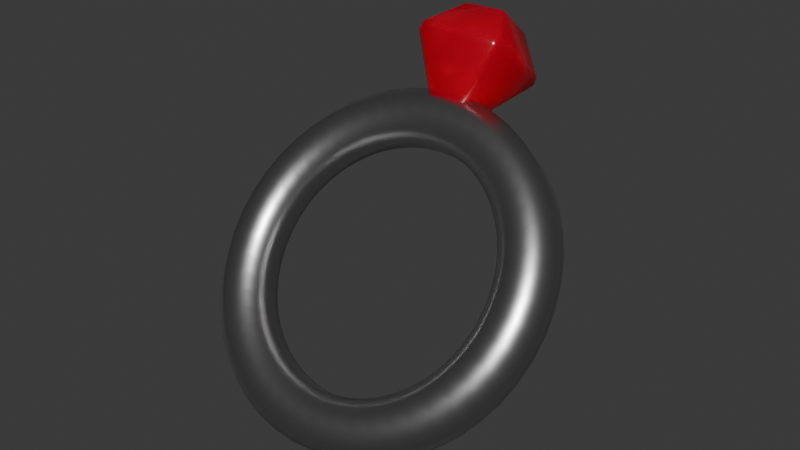# Source: RubyRing.blend  (saved by Blender 4.3.32; exported with 4.5.12 LTS)
import bpy
from mathutils import Matrix  # noqa: F401  (used for matrix-valued properties, if any)

bpy.ops.wm.read_factory_settings(use_empty=True)
scene = bpy.context.scene
scene.name = 'Scene'

# ---- collections
col_collection = bpy.data.collections.new('Collection'); scene.collection.children.link(col_collection)

# ---- materials (node trees are filled in below, after node groups)
mat_silver = bpy.data.materials.new('Silver')
mat_ruby = bpy.data.materials.new('Ruby')

# ---- material node trees
mat_silver.use_nodes = True; mat_silver.node_tree.nodes.clear()
_N = mat_silver.node_tree.nodes; _L = mat_silver.node_tree.links
n0 = _N.new('ShaderNodeBsdfPrincipled'); n0.name = 'Principled BSDF'; n0.location = (10, 300)
n0.inputs[0].default_value = (0.5488, 0.5488, 0.5488, 1.0)
n0.inputs[1].default_value = 1.0
n0.inputs[2].default_value = 0.3385
n1 = _N.new('ShaderNodeOutputMaterial'); n1.name = 'Material Output'; n1.location = (300, 300)
_L.new(n0.outputs[0], n1.inputs[0])
n1.is_active_output = True
mat_ruby.use_nodes = True; mat_ruby.node_tree.nodes.clear()
_N = mat_ruby.node_tree.nodes; _L = mat_ruby.node_tree.links
n0 = _N.new('ShaderNodeBsdfPrincipled'); n0.name = 'Principled BSDF'; n0.location = (10, 300)
n0.inputs[0].default_value = (0.8001, 0.0, 0.02759, 1.0)
n0.inputs[2].default_value = 0.1976
n0.inputs[18].default_value = 0.4948
n1 = _N.new('ShaderNodeOutputMaterial'); n1.name = 'Material Output'; n1.location = (300, 300)
_L.new(n0.outputs[0], n1.inputs[0])
n1.is_active_output = True

# ---- world
world_world = bpy.data.worlds.new('World'); scene.world = world_world
world_world.use_nodes = True; world_world.node_tree.nodes.clear()
_N = world_world.node_tree.nodes; _L = world_world.node_tree.links
n0 = _N.new('ShaderNodeOutputWorld'); n0.name = 'World Output'; n0.location = (300, 300)
n1 = _N.new('ShaderNodeBackground'); n1.name = 'Background'; n1.location = (10, 300)
n1.inputs[0].default_value = (0.05088, 0.05088, 0.05088, 1.0)
_L.new(n1.outputs[0], n0.inputs[0])
n0.is_active_output = True
world_world.color = (0.05088, 0.05088, 0.05088)
world_world.sun_shadow_jitter_overblur = 0.0

# ---- meshes
me_mesh = bpy.data.meshes.new('Mesh')
me_mesh.from_pydata([(-0.825, 4.955e-08, -0.07503), (-0.9252, 2.118e-08, -0.175), (-1.075, -2.118e-08, -0.175), (-1.175, -4.955e-08, -0.07503), (-1.175, -4.955e-08, 0.07503), (-1.075, -2.118e-08, 0.175), (-0.9252, 2.118e-08, 0.175), (-0.825, 4.955e-08, 0.07503), (-0.9167, 0.1256, -0.175), (-0.8174, 0.1122, -0.07503), (-1.164, 0.1591, -0.07503), (-1.065, 0.1457, -0.175), (-1.065, 0.1457, 0.175), (-1.164, 0.1591, 0.07503), (-0.8174, 0.1122, 0.07503), (-0.9167, 0.1256, 0.175), (-0.8921, 0.246, -0.175), (-0.7955, 0.2194, -0.07503), (-1.133, 0.3121, -0.07503), (-1.036, 0.2856, -0.175), (-1.036, 0.2856, 0.175), (-1.133, 0.3121, 0.07503), (-0.7955, 0.2194, 0.07503), (-0.8921, 0.246, 0.175), (-0.8525, 0.3601, -0.175), (-0.7602, 0.3211, -0.07503), (-1.083, 0.4573, -0.07503), (-0.9903, 0.4183, -0.175), (-0.9903, 0.4183, 0.175), (-1.083, 0.4573, 0.07503), (-0.7602, 0.3211, 0.07503), (-0.8525, 0.3601, 0.175), (-0.7989, 0.4668, -0.175), (-0.7124, 0.4162, -0.07503), (-1.014, 0.5931, -0.07503), (-0.928, 0.5424, -0.175), (-0.928, 0.5424, 0.175), (-1.014, 0.5931, 0.07503), (-0.7124, 0.4162, 0.07503), (-0.7989, 0.4668, 0.175), (-0.7324, 0.5652, -0.175), (-0.6531, 0.504, -0.07503), (-0.9301, 0.718, -0.07503), (-0.8508, 0.6568, -0.175), (-0.8508, 0.6568, 0.175), (-0.9301, 0.718, 0.07503), (-0.6531, 0.504, 0.07503), (-0.7324, 0.5652, 0.175), (-0.6541, 0.6541, -0.175), (-0.5833, 0.5833, -0.07503), (-0.8308, 0.8308, -0.07503), (-0.76, 0.76, -0.175), (-0.76, 0.76, 0.175), (-0.8308, 0.8308, 0.07503), (-0.5833, 0.5833, 0.07503), (-0.6541, 0.6541, 0.175), (-0.5652, 0.7324, -0.175), (-0.504, 0.6531, -0.07503), (-0.718, 0.9301, -0.07503), (-0.6568, 0.8508, -0.175), (-0.6568, 0.8508, 0.175), (-0.718, 0.9301, 0.07503), (-0.504, 0.6531, 0.07503), (-0.5652, 0.7324, 0.175), (-0.4668, 0.7989, -0.175), (-0.4162, 0.7124, -0.07503), (-0.5931, 1.014, -0.07503), (-0.5424, 0.928, -0.175), (-0.5424, 0.928, 0.175), (-0.5931, 1.014, 0.07503), (-0.4162, 0.7124, 0.07503), (-0.4668, 0.7989, 0.175), (-0.3601, 0.8525, -0.175), (-0.3211, 0.7602, -0.07503), (-0.4573, 1.083, -0.07503), (-0.4183, 0.9903, -0.175), (-0.4183, 0.9903, 0.175), (-0.4573, 1.083, 0.07503), (-0.3211, 0.7602, 0.07503), (-0.3601, 0.8525, 0.175), (-0.246, 0.8921, -0.175), (-0.2194, 0.7955, -0.07503), (-0.3121, 1.133, -0.07503), (-0.2856, 1.036, -0.175), (-0.2856, 1.036, 0.175), (-0.3121, 1.133, 0.07503), (-0.2194, 0.7955, 0.07503), (-0.246, 0.8921, 0.175), (-0.1256, 0.9167, -0.175), (-0.1122, 0.8174, -0.07503), (-0.1591, 1.164, -0.07503), (-0.1457, 1.065, -0.175), (-0.1457, 1.065, 0.175), (-0.1591, 1.164, 0.07503), (-0.1122, 0.8174, 0.07503), (-0.1256, 0.9167, 0.175), (3.399e-08, 0.9252, -0.175), (7.955e-08, 0.825, -0.07503), (-7.955e-08, 1.175, -0.07503), (-3.4e-08, 1.075, -0.175), (-3.4e-08, 1.075, 0.175), (-7.955e-08, 1.175, 0.07503), (7.955e-08, 0.825, 0.07503), (3.399e-08, 0.9252, 0.175), (0.1256, 0.9167, -0.175), (0.1122, 0.8174, -0.07503), (0.1591, 1.164, -0.07503), (0.1457, 1.065, -0.175), (0.1457, 1.065, 0.175), (0.1591, 1.164, 0.07503), (0.1122, 0.8174, 0.07503), (0.1256, 0.9167, 0.175), (0.246, 0.8921, -0.175), (0.2194, 0.7955, -0.07503), (0.3121, 1.133, -0.07503), (0.2856, 1.036, -0.175), (0.2856, 1.036, 0.175), (0.3121, 1.133, 0.07503), (0.2194, 0.7955, 0.07503), (0.246, 0.8921, 0.175), (0.3601, 0.8525, -0.175), (0.3211, 0.7602, -0.07503), (0.4573, 1.083, -0.07503), (0.4183, 0.9903, -0.175), (0.4183, 0.9903, 0.175), (0.4573, 1.083, 0.07503), (0.3211, 0.7602, 0.07503), (0.3601, 0.8525, 0.175), (0.4668, 0.7989, -0.175), (0.4162, 0.7124, -0.07503), (0.5931, 1.014, -0.07503), (0.5424, 0.928, -0.175), (0.5424, 0.928, 0.175), (0.5931, 1.014, 0.07503), (0.4162, 0.7124, 0.07503), (0.4668, 0.7989, 0.175), (0.5652, 0.7324, -0.175), (0.504, 0.6531, -0.07503), (0.718, 0.9301, -0.07503), (0.6568, 0.8508, -0.175), (0.6568, 0.8508, 0.175), (0.718, 0.9301, 0.07503), (0.504, 0.6531, 0.07503), (0.5652, 0.7324, 0.175), (0.6541, 0.6541, -0.175), (0.5833, 0.5833, -0.07503), (0.8308, 0.8308, -0.07503), (0.76, 0.76, -0.175), (0.76, 0.76, 0.175), (0.8308, 0.8308, 0.07503), (0.5833, 0.5833, 0.07503), (0.6541, 0.6541, 0.175), (0.7324, 0.5652, -0.175), (0.6531, 0.504, -0.07503), (0.9301, 0.718, -0.07503), (0.8508, 0.6568, -0.175), (0.8508, 0.6568, 0.175), (0.9301, 0.718, 0.07503), (0.6531, 0.504, 0.07503), (0.7324, 0.5652, 0.175), (0.7989, 0.4668, -0.175), (0.7124, 0.4162, -0.07503), (1.014, 0.5931, -0.07503), (0.928, 0.5424, -0.175), (0.928, 0.5424, 0.175), (1.014, 0.5931, 0.07503), (0.7124, 0.4162, 0.07503), (0.7989, 0.4668, 0.175), (0.8525, 0.3601, -0.175), (0.7602, 0.3211, -0.07503), (1.083, 0.4573, -0.07503), (0.9903, 0.4183, -0.175), (0.9903, 0.4183, 0.175), (1.083, 0.4573, 0.07503), (0.7602, 0.3211, 0.07503), (0.8525, 0.3601, 0.175), (0.8921, 0.246, -0.175), (0.7955, 0.2194, -0.07503), (1.133, 0.3121, -0.07503), (1.036, 0.2856, -0.175), (1.036, 0.2856, 0.175), (1.133, 0.3121, 0.07503), (0.7955, 0.2194, 0.07503), (0.8921, 0.246, 0.175), (0.9167, 0.1256, -0.175), (0.8174, 0.1122, -0.07503), (1.164, 0.1591, -0.07503), (1.065, 0.1457, -0.175), (1.065, 0.1457, 0.175), (1.164, 0.1591, 0.07503), (0.8174, 0.1122, 0.07503), (0.9167, 0.1256, 0.175), (0.9252, -4.514e-08, -0.175), (0.825, -1.056e-07, -0.07503), (1.175, 1.056e-07, -0.07503), (1.075, 4.514e-08, -0.175), (1.075, 4.514e-08, 0.175), (1.175, 1.056e-07, 0.07503), (0.825, -1.056e-07, 0.07503), (0.9252, -4.514e-08, 0.175), (0.9167, -0.1256, -0.175), (0.8174, -0.1122, -0.07503), (1.164, -0.1591, -0.07503), (1.065, -0.1457, -0.175), (1.065, -0.1457, 0.175), (1.164, -0.1591, 0.07503), (0.8174, -0.1122, 0.07503), (0.9167, -0.1256, 0.175), (0.8921, -0.246, -0.175), (0.7955, -0.2194, -0.07503), (1.133, -0.3121, -0.07503), (1.036, -0.2856, -0.175), (1.036, -0.2856, 0.175), (1.133, -0.3121, 0.07503), (0.7955, -0.2194, 0.07503), (0.8921, -0.246, 0.175), (0.8525, -0.3601, -0.175), (0.7602, -0.3211, -0.07503), (1.083, -0.4573, -0.07503), (0.9903, -0.4183, -0.175), (0.9903, -0.4183, 0.175), (1.083, -0.4573, 0.07503), (0.7602, -0.3211, 0.07503), (0.8525, -0.3601, 0.175), (0.7989, -0.4668, -0.175), (0.7124, -0.4162, -0.07503), (1.014, -0.5931, -0.07503), (0.928, -0.5424, -0.175), (0.928, -0.5424, 0.175), (1.014, -0.5931, 0.07503), (0.7124, -0.4162, 0.07503), (0.7989, -0.4668, 0.175), (0.7324, -0.5652, -0.175), (0.6531, -0.504, -0.07503), (0.9301, -0.718, -0.07503), (0.8508, -0.6568, -0.175), (0.8508, -0.6568, 0.175), (0.9301, -0.718, 0.07503), (0.6531, -0.504, 0.07503), (0.7324, -0.5652, 0.175), (0.6541, -0.6541, -0.175), (0.5833, -0.5833, -0.07503), (0.8308, -0.8308, -0.07503), (0.76, -0.76, -0.175), (0.76, -0.76, 0.175), (0.8308, -0.8308, 0.07503), (0.5833, -0.5833, 0.07503), (0.6541, -0.6541, 0.175), (0.5652, -0.7324, -0.175), (0.504, -0.6531, -0.07503), (0.718, -0.9301, -0.07503), (0.6568, -0.8508, -0.175), (0.6568, -0.8508, 0.175), (0.718, -0.9301, 0.07503), (0.504, -0.6531, 0.07503), (0.5652, -0.7324, 0.175), (0.4668, -0.7989, -0.175), (0.4162, -0.7124, -0.07503), (0.5931, -1.014, -0.07503), (0.5424, -0.928, -0.175), (0.5424, -0.928, 0.175), (0.5931, -1.014, 0.07503), (0.4162, -0.7124, 0.07503), (0.4668, -0.7989, 0.175), (0.3601, -0.8525, -0.175), (0.3211, -0.7602, -0.07503), (0.4573, -1.083, -0.07503), (0.4183, -0.9903, -0.175), (0.4183, -0.9903, 0.175), (0.4573, -1.083, 0.07503), (0.3211, -0.7602, 0.07503), (0.3601, -0.8525, 0.175), (0.246, -0.8921, -0.175), (0.2194, -0.7955, -0.07503), (0.3121, -1.133, -0.07503), (0.2856, -1.036, -0.175), (0.2856, -1.036, 0.175), (0.3121, -1.133, 0.07503), (0.2194, -0.7955, 0.07503), (0.246, -0.8921, 0.175), (0.1256, -0.9167, -0.175), (0.1122, -0.8174, -0.07503), (0.1591, -1.164, -0.07503), (0.1457, -1.065, -0.175), (0.1457, -1.065, 0.175), (0.1591, -1.164, 0.07503), (0.1122, -0.8174, 0.07503), (0.1256, -0.9167, 0.175), (-5.461e-08, -0.9252, -0.175), (-1.278e-07, -0.825, -0.07503), (1.278e-07, -1.175, -0.07503), (5.462e-08, -1.075, -0.175), (5.462e-08, -1.075, 0.175), (1.278e-07, -1.175, 0.07503), (-1.278e-07, -0.825, 0.07503), (-5.461e-08, -0.9252, 0.175), (-0.1256, -0.9167, -0.175), (-0.1122, -0.8174, -0.07503), (-0.1591, -1.164, -0.07503), (-0.1457, -1.065, -0.175), (-0.1457, -1.065, 0.175), (-0.1591, -1.164, 0.07503), (-0.1122, -0.8174, 0.07503), (-0.1256, -0.9167, 0.175), (-0.246, -0.8921, -0.175), (-0.2194, -0.7955, -0.07503), (-0.3121, -1.133, -0.07503), (-0.2856, -1.036, -0.175), (-0.2856, -1.036, 0.175), (-0.3121, -1.133, 0.07503), (-0.2194, -0.7955, 0.07503), (-0.246, -0.8921, 0.175), (-0.3601, -0.8525, -0.175), (-0.3211, -0.7602, -0.07503), (-0.4573, -1.083, -0.07503), (-0.4183, -0.9903, -0.175), (-0.4183, -0.9903, 0.175), (-0.4573, -1.083, 0.07503), (-0.3211, -0.7602, 0.07503), (-0.3601, -0.8525, 0.175), (-0.4668, -0.7989, -0.175), (-0.4162, -0.7124, -0.07503), (-0.5931, -1.014, -0.07503), (-0.5424, -0.928, -0.175), (-0.5424, -0.928, 0.175), (-0.5931, -1.014, 0.07503), (-0.4162, -0.7124, 0.07503), (-0.4668, -0.7989, 0.175), (-0.5652, -0.7324, -0.175), (-0.504, -0.6531, -0.07503), (-0.718, -0.9301, -0.07503), (-0.6568, -0.8508, -0.175), (-0.6568, -0.8508, 0.175), (-0.718, -0.9301, 0.07503), (-0.504, -0.6531, 0.07503), (-0.5652, -0.7324, 0.175), (-0.6541, -0.6541, -0.175), (-0.5833, -0.5833, -0.07503), (-0.8308, -0.8308, -0.07503), (-0.76, -0.76, -0.175), (-0.76, -0.76, 0.175), (-0.8308, -0.8308, 0.07503), (-0.5833, -0.5833, 0.07503), (-0.6541, -0.6541, 0.175), (-0.7324, -0.5652, -0.175), (-0.6531, -0.504, -0.07503), (-0.9301, -0.718, -0.07503), (-0.8508, -0.6568, -0.175), (-0.8508, -0.6568, 0.175), (-0.9301, -0.718, 0.07503), (-0.6531, -0.504, 0.07503), (-0.7324, -0.5652, 0.175), (-0.7989, -0.4668, -0.175), (-0.7124, -0.4162, -0.07503), (-1.014, -0.5931, -0.07503), (-0.928, -0.5424, -0.175), (-0.928, -0.5424, 0.175), (-1.014, -0.5931, 0.07503), (-0.7124, -0.4162, 0.07503), (-0.7989, -0.4668, 0.175), (-0.8525, -0.3601, -0.175), (-0.7602, -0.3211, -0.07503), (-1.083, -0.4573, -0.07503), (-0.9903, -0.4183, -0.175), (-0.9903, -0.4183, 0.175), (-1.083, -0.4573, 0.07503), (-0.7602, -0.3211, 0.07503), (-0.8525, -0.3601, 0.175), (-0.8921, -0.246, -0.175), (-0.7955, -0.2194, -0.07503), (-1.133, -0.3121, -0.07503), (-1.036, -0.2856, -0.175), (-1.036, -0.2856, 0.175), (-1.133, -0.3121, 0.07503), (-0.7955, -0.2194, 0.07503), (-0.8921, -0.246, 0.175), (-0.9167, -0.1256, -0.175), (-0.8174, -0.1122, -0.07503), (-1.164, -0.1591, -0.07503), (-1.065, -0.1457, -0.175), (-1.065, -0.1457, 0.175), (-1.164, -0.1591, 0.07503), (-0.8174, -0.1122, 0.07503), (-0.9167, -0.1256, 0.175), (-0.0974, 1.102, -0.1319), (-0.08654, 1.073, -0.08654), (-0.1319, 1.102, -0.0974), (-0.08654, 1.073, 0.08654), (-0.0974, 1.102, 0.1319), (-0.1319, 1.102, 0.0974), (-0.2687, 1.459, -0.3032), (-0.3032, 1.459, -0.2687), (-0.3003, 1.515, -0.2645), (-0.2645, 1.515, -0.3003), (-0.2687, 1.459, 0.3032), (-0.2645, 1.515, 0.3003), (-0.3003, 1.515, 0.2645), (-0.3032, 1.459, 0.2687), (0.0974, 1.102, -0.1319), (0.1319, 1.102, -0.0974), (0.08654, 1.073, -0.08654), (0.0974, 1.102, 0.1319), (0.08654, 1.073, 0.08654), (0.1319, 1.102, 0.0974), (0.2645, 1.515, -0.3003), (0.3003, 1.515, -0.2645), (0.3032, 1.459, -0.2687), (0.2687, 1.459, -0.3032), (0.2645, 1.515, 0.3003), (0.2687, 1.459, 0.3032), (0.3032, 1.459, 0.2687), (0.3003, 1.515, 0.2645), (-0.1667, 1.731, 0.1309), (-0.1309, 1.731, 0.1667), (-0.1183, 1.758, 0.1183), (-0.1667, 1.731, -0.1309), (-0.1183, 1.758, -0.1183), (-0.1309, 1.731, -0.1667), (0.1309, 1.731, -0.1667), (0.1183, 1.758, -0.1183), (0.1667, 1.731, -0.1309), (0.1309, 1.731, 0.1667), (0.1667, 1.731, 0.1309), (0.1183, 1.758, 0.1183)], [], [(382, 377, 0, 7), (378, 381, 4, 3), (380, 383, 6, 5), (1, 2, 11, 8), (14, 9, 17, 22), (12, 15, 23, 20), (16, 19, 27, 24), (10, 13, 21, 18), (22, 17, 25, 30), (20, 23, 31, 28), (24, 27, 35, 32), (18, 21, 29, 26), (30, 25, 33, 38), (28, 31, 39, 36), (32, 35, 43, 40), (26, 29, 37, 34), (38, 33, 41, 46), (36, 39, 47, 44), (40, 43, 51, 48), (34, 37, 45, 42), (46, 41, 49, 54), (44, 47, 55, 52), (48, 51, 59, 56), (42, 45, 53, 50), (54, 49, 57, 62), (52, 55, 63, 60), (56, 59, 67, 64), (50, 53, 61, 58), (62, 57, 65, 70), (60, 63, 71, 68), (64, 67, 75, 72), (58, 61, 69, 66), (70, 65, 73, 78), (68, 71, 79, 76), (72, 75, 83, 80), (66, 69, 77, 74), (78, 73, 81, 86), (76, 79, 87, 84), (80, 83, 91, 88), (74, 77, 85, 82), (86, 81, 89, 94), (84, 87, 95, 92), (88, 91, 99, 96), (82, 85, 93, 90), (94, 89, 97, 102), (92, 95, 103, 100), (96, 99, 107, 104), (90, 93, 101, 98), (102, 97, 105, 110), (100, 103, 111, 108), (104, 107, 115, 112), (98, 101, 109, 106), (110, 105, 113, 118), (108, 111, 119, 116), (112, 115, 123, 120), (106, 109, 117, 114), (118, 113, 121, 126), (116, 119, 127, 124), (120, 123, 131, 128), (114, 117, 125, 122), (126, 121, 129, 134), (124, 127, 135, 132), (128, 131, 139, 136), (122, 125, 133, 130), (134, 129, 137, 142), (132, 135, 143, 140), (136, 139, 147, 144), (130, 133, 141, 138), (142, 137, 145, 150), (140, 143, 151, 148), (144, 147, 155, 152), (138, 141, 149, 146), (150, 145, 153, 158), (148, 151, 159, 156), (152, 155, 163, 160), (146, 149, 157, 154), (158, 153, 161, 166), (156, 159, 167, 164), (160, 163, 171, 168), (154, 157, 165, 162), (166, 161, 169, 174), (164, 167, 175, 172), (168, 171, 179, 176), (162, 165, 173, 170), (174, 169, 177, 182), (172, 175, 183, 180), (176, 179, 187, 184), (170, 173, 181, 178), (182, 177, 185, 190), (180, 183, 191, 188), (184, 187, 195, 192), (178, 181, 189, 186), (190, 185, 193, 198), (188, 191, 199, 196), (192, 195, 203, 200), (186, 189, 197, 194), (198, 193, 201, 206), (196, 199, 207, 204), (200, 203, 211, 208), (194, 197, 205, 202), (206, 201, 209, 214), (204, 207, 215, 212), (208, 211, 219, 216), (202, 205, 213, 210), (214, 209, 217, 222), (212, 215, 223, 220), (216, 219, 227, 224), (210, 213, 221, 218), (222, 217, 225, 230), (220, 223, 231, 228), (224, 227, 235, 232), (218, 221, 229, 226), (230, 225, 233, 238), (228, 231, 239, 236), (232, 235, 243, 240), (226, 229, 237, 234), (238, 233, 241, 246), (236, 239, 247, 244), (240, 243, 251, 248), (234, 237, 245, 242), (246, 241, 249, 254), (244, 247, 255, 252), (248, 251, 259, 256), (242, 245, 253, 250), (254, 249, 257, 262), (252, 255, 263, 260), (256, 259, 267, 264), (250, 253, 261, 258), (262, 257, 265, 270), (260, 263, 271, 268), (264, 267, 275, 272), (258, 261, 269, 266), (270, 265, 273, 278), (268, 271, 279, 276), (272, 275, 283, 280), (266, 269, 277, 274), (278, 273, 281, 286), (276, 279, 287, 284), (280, 283, 291, 288), (274, 277, 285, 282), (286, 281, 289, 294), (284, 287, 295, 292), (288, 291, 299, 296), (282, 285, 293, 290), (294, 289, 297, 302), (292, 295, 303, 300), (296, 299, 307, 304), (290, 293, 301, 298), (302, 297, 305, 310), (300, 303, 311, 308), (304, 307, 315, 312), (298, 301, 309, 306), (310, 305, 313, 318), (308, 311, 319, 316), (312, 315, 323, 320), (306, 309, 317, 314), (318, 313, 321, 326), (316, 319, 327, 324), (320, 323, 331, 328), (314, 317, 325, 322), (326, 321, 329, 334), (324, 327, 335, 332), (328, 331, 339, 336), (322, 325, 333, 330), (334, 329, 337, 342), (332, 335, 343, 340), (336, 339, 347, 344), (330, 333, 341, 338), (342, 337, 345, 350), (340, 343, 351, 348), (344, 347, 355, 352), (338, 341, 349, 346), (350, 345, 353, 358), (348, 351, 359, 356), (352, 355, 363, 360), (346, 349, 357, 354), (358, 353, 361, 366), (356, 359, 367, 364), (360, 363, 371, 368), (354, 357, 365, 362), (366, 361, 369, 374), (364, 367, 375, 372), (368, 371, 379, 376), (362, 365, 373, 370), (374, 369, 377, 382), (372, 375, 383, 380), (370, 373, 381, 378), (3, 4, 13, 10), (5, 6, 15, 12), (8, 11, 19, 16), (376, 379, 2, 1), (9, 0, 1, 8), (3, 10, 11, 2), (5, 12, 13, 4), (7, 14, 15, 6), (17, 9, 8, 16), (10, 18, 19, 11), (12, 20, 21, 13), (14, 22, 23, 15), (25, 17, 16, 24), (18, 26, 27, 19), (20, 28, 29, 21), (22, 30, 31, 23), (33, 25, 24, 32), (26, 34, 35, 27), (28, 36, 37, 29), (30, 38, 39, 31), (41, 33, 32, 40), (34, 42, 43, 35), (36, 44, 45, 37), (38, 46, 47, 39), (49, 41, 40, 48), (42, 50, 51, 43), (44, 52, 53, 45), (46, 54, 55, 47), (57, 49, 48, 56), (50, 58, 59, 51), (52, 60, 61, 53), (54, 62, 63, 55), (65, 57, 56, 64), (58, 66, 67, 59), (60, 68, 69, 61), (62, 70, 71, 63), (73, 65, 64, 72), (66, 74, 75, 67), (68, 76, 77, 69), (70, 78, 79, 71), (81, 73, 72, 80), (74, 82, 83, 75), (76, 84, 85, 77), (78, 86, 87, 79), (89, 81, 80, 88), (82, 90, 91, 83), (84, 92, 93, 85), (86, 94, 95, 87), (97, 89, 88, 96), (90, 98, 99, 91), (92, 100, 101, 93), (94, 102, 103, 95), (105, 97, 96, 104), (98, 106, 107, 99), (100, 108, 109, 101), (102, 110, 111, 103), (113, 105, 104, 112), (106, 114, 115, 107), (108, 116, 117, 109), (110, 118, 119, 111), (121, 113, 112, 120), (114, 122, 123, 115), (116, 124, 125, 117), (118, 126, 127, 119), (129, 121, 120, 128), (122, 130, 131, 123), (124, 132, 133, 125), (126, 134, 135, 127), (137, 129, 128, 136), (130, 138, 139, 131), (132, 140, 141, 133), (134, 142, 143, 135), (145, 137, 136, 144), (138, 146, 147, 139), (140, 148, 149, 141), (142, 150, 151, 143), (153, 145, 144, 152), (146, 154, 155, 147), (148, 156, 157, 149), (150, 158, 159, 151), (161, 153, 152, 160), (154, 162, 163, 155), (156, 164, 165, 157), (158, 166, 167, 159), (169, 161, 160, 168), (162, 170, 171, 163), (164, 172, 173, 165), (166, 174, 175, 167), (177, 169, 168, 176), (170, 178, 179, 171), (172, 180, 181, 173), (174, 182, 183, 175), (185, 177, 176, 184), (178, 186, 187, 179), (180, 188, 189, 181), (182, 190, 191, 183), (193, 185, 184, 192), (186, 194, 195, 187), (188, 196, 197, 189), (190, 198, 199, 191), (201, 193, 192, 200), (194, 202, 203, 195), (196, 204, 205, 197), (198, 206, 207, 199), (209, 201, 200, 208), (202, 210, 211, 203), (204, 212, 213, 205), (206, 214, 215, 207), (217, 209, 208, 216), (210, 218, 219, 211), (212, 220, 221, 213), (214, 222, 223, 215), (225, 217, 216, 224), (218, 226, 227, 219), (220, 228, 229, 221), (222, 230, 231, 223), (233, 225, 224, 232), (226, 234, 235, 227), (228, 236, 237, 229), (230, 238, 239, 231), (241, 233, 232, 240), (234, 242, 243, 235), (236, 244, 245, 237), (238, 246, 247, 239), (249, 241, 240, 248), (242, 250, 251, 243), (244, 252, 253, 245), (246, 254, 255, 247), (257, 249, 248, 256), (250, 258, 259, 251), (252, 260, 261, 253), (254, 262, 263, 255), (265, 257, 256, 264), (258, 266, 267, 259), (260, 268, 269, 261), (262, 270, 271, 263), (273, 265, 264, 272), (266, 274, 275, 267), (268, 276, 277, 269), (270, 278, 279, 271), (281, 273, 272, 280), (274, 282, 283, 275), (276, 284, 285, 277), (278, 286, 287, 279), (289, 281, 280, 288), (282, 290, 291, 283), (284, 292, 293, 285), (286, 294, 295, 287), (297, 289, 288, 296), (290, 298, 299, 291), (292, 300, 301, 293), (294, 302, 303, 295), (305, 297, 296, 304), (298, 306, 307, 299), (300, 308, 309, 301), (302, 310, 311, 303), (313, 305, 304, 312), (306, 314, 315, 307), (308, 316, 317, 309), (310, 318, 319, 311), (321, 313, 312, 320), (314, 322, 323, 315), (316, 324, 325, 317), (318, 326, 327, 319), (329, 321, 320, 328), (322, 330, 331, 323), (324, 332, 333, 325), (326, 334, 335, 327), (337, 329, 328, 336), (330, 338, 339, 331), (332, 340, 341, 333), (334, 342, 343, 335), (345, 337, 336, 344), (338, 346, 347, 339), (340, 348, 349, 341), (342, 350, 351, 343), (353, 345, 344, 352), (346, 354, 355, 347), (348, 356, 357, 349), (350, 358, 359, 351), (361, 353, 352, 360), (354, 362, 363, 355), (356, 364, 365, 357), (358, 366, 367, 359), (369, 361, 360, 368), (362, 370, 371, 363), (364, 372, 373, 365), (366, 374, 375, 367), (377, 369, 368, 376), (370, 378, 379, 371), (372, 380, 381, 373), (374, 382, 383, 375), (0, 377, 376, 1), (378, 3, 2, 379), (380, 5, 4, 381), (382, 7, 6, 383), (7, 0, 9, 14), (400, 402, 387, 385), (406, 410, 403, 399), (411, 405, 420, 422), (409, 394, 388, 401), (386, 389, 397, 391), (392, 396, 412, 415), (404, 393, 417, 418), (416, 414, 423, 419), (395, 408, 421, 413), (384, 385, 386), (387, 388, 389), (390, 391, 392, 393), (394, 395, 396, 397), (398, 399, 400), (401, 402, 403), (404, 405, 406, 407), (408, 409, 410, 411), (412, 413, 414), (415, 416, 417), (418, 419, 420), (421, 422, 423), (390, 384, 386, 391), (385, 387, 389, 386), (388, 394, 397, 389), (396, 392, 391, 397), (407, 390, 393, 404), (394, 409, 408, 395), (410, 406, 405, 411), (398, 407, 406, 399), (409, 401, 403, 410), (402, 400, 399, 403), (384, 398, 400, 385), (401, 388, 387, 402), (414, 416, 415, 412), (418, 417, 416, 419), (413, 421, 423, 414), (422, 420, 419, 423), (411, 422, 421, 408), (412, 396, 395, 413), (417, 393, 392, 415), (404, 418, 420, 405), (390, 407, 398, 384)])
me_mesh.polygons.foreach_set('use_smooth', [True] * 426)
me_mesh.polygons.foreach_set('material_index', [0, 0, 0, 0, 0, 0, 0, 0, 0, 0, 0, 0, 0, 0, 0, 0, 0, 0, 0, 0, 0, 0, 0, 0, 0, 0, 0, 0, 0, 0, 0, 0, 0, 0, 0, 0, 0, 0, 0, 0, 0, 0, 0, 0, 0, 0, 0, 0, 0, 0, 0, 0, 0, 0, 0, 0, 0, 0, 0, 0, 0, 0, 0, 0, 0, 0, 0, 0, 0, 0, 0, 0, 0, 0, 0, 0, 0, 0, 0, 0, 0, 0, 0, 0, 0, 0, 0, 0, 0, 0, 0, 0, 0, 0, 0, 0, 0, 0, 0, 0, 0, 0, 0, 0, 0, 0, 0, 0, 0, 0, 0, 0, 0, 0, 0, 0, 0, 0, 0, 0, 0, 0, 0, 0, 0, 0, 0, 0, 0, 0, 0, 0, 0, 0, 0, 0, 0, 0, 0, 0, 0, 0, 0, 0, 0, 0, 0, 0, 0, 0, 0, 0, 0, 0, 0, 0, 0, 0, 0, 0, 0, 0, 0, 0, 0, 0, 0, 0, 0, 0, 0, 0, 0, 0, 0, 0, 0, 0, 0, 0, 0, 0, 0, 0, 0, 0, 0, 0, 0, 0, 0, 0, 0, 0, 0, 0, 0, 0, 0, 0, 0, 0, 0, 0, 0, 0, 0, 0, 0, 0, 0, 0, 0, 0, 0, 0, 0, 0, 0, 0, 0, 0, 0, 0, 0, 0, 0, 0, 0, 0, 0, 0, 0, 0, 0, 0, 0, 0, 0, 0, 0, 0, 0, 0, 0, 0, 0, 0, 0, 0, 0, 0, 0, 0, 0, 0, 0, 0, 0, 0, 0, 0, 0, 0, 0, 0, 0, 0, 0, 0, 0, 0, 0, 0, 0, 0, 0, 0, 0, 0, 0, 0, 0, 0, 0, 0, 0, 0, 0, 0, 0, 0, 0, 0, 0, 0, 0, 0, 0, 0, 0, 0, 0, 0, 0, 0, 0, 0, 0, 0, 0, 0, 0, 0, 0, 0, 0, 0, 0, 0, 0, 0, 0, 0, 0, 0, 0, 0, 0, 0, 0, 0, 0, 0, 0, 0, 0, 0, 0, 0, 0, 0, 0, 0, 0, 0, 0, 0, 0, 0, 0, 0, 0, 0, 0, 0, 0, 0, 0, 0, 0, 0, 0, 0, 0, 0, 0, 0, 0, 0, 0, 0, 0, 0, 0, 0, 0, 0, 0, 0, 0, 0, 0, 0, 0, 1, 1, 1, 1, 1, 1, 1, 1, 0, 0, 1, 1, 0, 0, 1, 1, 1, 1, 1, 1, 1, 0, 1, 1, 1, 1, 1, 1, 1, 0, 0, 0, 1, 1, 1, 1, 1, 1, 1, 1, 1])
_uv = me_mesh.uv_layers.new(name='UVMap')
_uv.uv.foreach_set('vector', [0.0, 0.0, 0.0, 0.0, 0.0, 0.0, 0.0, 0.0, 0.0, 0.0, 0.0, 0.0, 0.0, 0.0, 0.0, 0.0, 0.0, 0.0, 0.0, 0.0, 0.0, 0.0, 0.0, 0.0, 0.0, 0.0, 0.0, 0.0, 0.0, 0.0, 0.0, 0.0, 0.0, 0.0, 0.0, 0.0, 0.0, 0.0, 0.0, 0.0, 0.0, 0.0, 0.0, 0.0, 0.0, 0.0, 0.0, 0.0, 0.0, 0.0, 0.0, 0.0, 0.0, 0.0, 0.0, 0.0, 0.0, 0.0, 0.0, 0.0, 0.0, 0.0, 0.0, 0.0, 0.0, 0.0, 0.0, 0.0, 0.0, 0.0, 0.0, 0.0, 0.0, 0.0, 0.0, 0.0, 0.0, 0.0, 0.0, 0.0, 0.0, 0.0, 0.0, 0.0, 0.0, 0.0, 0.0, 0.0, 0.0, 0.0, 0.0, 0.0, 0.0, 0.0, 0.0, 0.0, 0.0, 0.0, 0.0, 0.0, 0.0, 0.0, 0.0, 0.0, 0.0, 0.0, 0.0, 0.0, 0.0, 0.0, 0.0, 0.0, 0.0, 0.0, 0.0, 0.0, 0.0, 0.0, 0.0, 0.0, 0.0, 0.0, 0.0, 0.0, 0.0, 0.0, 0.0, 0.0, 0.0, 0.0, 0.0, 0.0, 0.0, 0.0, 0.0, 0.0, 0.0, 0.0, 0.0, 0.0, 0.0, 0.0, 0.0, 0.0, 0.0, 0.0, 0.0, 0.0, 0.0, 0.0, 0.0, 0.0, 0.0, 0.0, 0.0, 0.0, 0.0, 0.0, 0.0, 0.0, 0.0, 0.0, 0.0, 0.0, 0.0, 0.0, 0.0, 0.0, 0.0, 0.0, 0.0, 0.0, 0.0, 0.0, 0.0, 0.0, 0.0, 0.0, 0.0, 0.0, 0.0, 0.0, 0.0, 0.0, 0.0, 0.0, 0.0, 0.0, 0.0, 0.0, 0.0, 0.0, 0.0, 0.0, 0.0, 0.0, 0.0, 0.0, 0.0, 0.0, 0.0, 0.0, 0.0, 0.0, 0.0, 0.0, 0.0, 0.0, 0.0, 0.0, 0.0, 0.0, 0.0, 0.0, 0.0, 0.0, 0.0, 0.0, 0.0, 0.0, 0.0, 0.0, 0.0, 0.0, 0.0, 0.0, 0.0, 0.0, 0.0, 0.0, 0.0, 0.0, 0.0, 0.0, 0.0, 0.0, 0.0, 0.0, 0.0, 0.0, 0.0, 0.0, 0.0, 0.0, 0.0, 0.0, 0.0, 0.0, 0.0, 0.0, 0.0, 0.0, 0.0, 0.0, 0.0, 0.0, 0.0, 0.0, 0.0, 0.0, 0.0, 0.0, 0.0, 0.0, 0.0, 0.0, 0.0, 0.0, 0.0, 0.0, 0.0, 0.0, 0.0, 0.0, 0.0, 0.0, 0.0, 0.0, 0.0, 0.0, 0.0, 0.0, 0.0, 0.0, 0.0, 0.0, 0.0, 0.0, 0.0, 0.0, 0.0, 0.0, 0.0, 0.0, 0.0, 0.0, 0.0, 0.0, 0.0, 0.0, 0.0, 0.0, 0.0, 0.0, 0.0, 0.0, 0.0, 0.0, 0.0, 0.0, 0.0, 0.0, 0.0, 0.0, 0.0, 0.0, 0.0, 0.0, 0.0, 0.0, 0.0, 0.0, 0.0, 0.0, 0.0, 0.0, 0.0, 0.0, 0.0, 0.0, 0.0, 0.0, 0.0, 0.0, 0.0, 0.0, 0.0, 0.0, 0.0, 0.0, 0.0, 0.0, 0.0, 0.0, 0.0, 0.0, 0.0, 0.0, 0.0, 0.0, 0.0, 0.0, 0.0, 0.0, 0.0, 0.0, 0.0, 0.0, 0.0, 0.0, 0.0, 0.0, 0.0, 0.0, 0.0, 0.0, 0.0, 0.0, 0.0, 0.0, 0.0, 0.0, 0.0, 0.0, 0.0, 0.0, 0.0, 0.0, 0.0, 0.0, 0.0, 0.0, 0.0, 0.0, 0.0, 0.0, 0.0, 0.0, 0.0, 0.0, 0.0, 0.0, 0.0, 0.0, 0.0, 0.0, 0.0, 0.0, 0.0, 0.0, 0.0, 0.0, 0.0, 0.0, 0.0, 0.0, 0.0, 0.0, 0.0, 0.0, 0.0, 0.0, 0.0, 0.0, 0.0, 0.0, 0.0, 0.0, 0.0, 0.0, 0.0, 0.0, 0.0, 0.0, 0.0, 0.0, 0.0, 0.0, 0.0, 0.0, 0.0, 0.0, 0.0, 0.0, 0.0, 0.0, 0.0, 0.0, 0.0, 0.0, 0.0, 0.0, 0.0, 0.0, 0.0, 0.0, 0.0, 0.0, 0.0, 0.0, 0.0, 0.0, 0.0, 0.0, 0.0, 0.0, 0.0, 0.0, 0.0, 0.0, 0.0, 0.0, 0.0, 0.0, 0.0, 0.0, 0.0, 0.0, 0.0, 0.0, 0.0, 0.0, 0.0, 0.0, 0.0, 0.0, 0.0, 0.0, 0.0, 0.0, 0.0, 0.0, 0.0, 0.0, 0.0, 0.0, 0.0, 0.0, 0.0, 0.0, 0.0, 0.0, 0.0, 0.0, 0.0, 0.0, 0.0, 0.0, 0.0, 0.0, 0.0, 0.0, 0.0, 0.0, 0.0, 0.0, 0.0, 0.0, 0.0, 0.0, 0.0, 0.0, 0.0, 0.0, 0.0, 0.0, 0.0, 0.0, 0.0, 0.0, 0.0, 0.0, 0.0, 0.0, 0.0, 0.0, 0.0, 0.0, 0.0, 0.0, 0.0, 0.0, 0.0, 0.0, 0.0, 0.0, 0.0, 0.0, 0.0, 0.0, 0.0, 0.0, 0.0, 0.0, 0.0, 0.0, 0.0, 0.0, 0.0, 0.0, 0.0, 0.0, 0.0, 0.0, 0.0, 0.0, 0.0, 0.0, 0.0, 0.0, 0.0, 0.0, 0.0, 0.0, 0.0, 0.0, 0.0, 0.0, 0.0, 0.0, 0.0, 0.0, 0.0, 0.0, 0.0, 0.0, 0.0, 0.0, 0.0, 0.0, 0.0, 0.0, 0.0, 0.0, 0.0, 0.0, 0.0, 0.0, 0.0, 0.0, 0.0, 0.0, 0.0, 0.0, 0.0, 0.0, 0.0, 0.0, 0.0, 0.0, 0.0, 0.0, 0.0, 0.0, 0.0, 0.0, 0.0, 0.0, 0.0, 0.0, 0.0, 0.0, 0.0, 0.0, 0.0, 0.0, 0.0, 0.0, 0.0, 0.0, 0.0, 0.0, 0.0, 0.0, 0.0, 0.0, 0.0, 0.0, 0.0, 0.0, 0.0, 0.0, 0.0, 0.0, 0.0, 0.0, 0.0, 0.0, 0.0, 0.0, 0.0, 0.0, 0.0, 0.0, 0.0, 0.0, 0.0, 0.0, 0.0, 0.0, 0.0, 0.0, 0.0, 0.0, 0.0, 0.0, 0.0, 0.0, 0.0, 0.0, 0.0, 0.0, 0.0, 0.0, 0.0, 0.0, 0.0, 0.0, 0.0, 0.0, 0.0, 0.0, 0.0, 0.0, 0.0, 0.0, 0.0, 0.0, 0.0, 0.0, 0.0, 0.0, 0.0, 0.0, 0.0, 0.0, 0.0, 0.0, 0.0, 0.0, 0.0, 0.0, 0.0, 0.0, 0.0, 0.0, 0.0, 0.0, 0.0, 0.0, 0.0, 0.0, 0.0, 0.0, 0.0, 0.0, 0.0, 0.0, 0.0, 0.0, 0.0, 0.0, 0.0, 0.0, 0.0, 0.0, 0.0, 0.0, 0.0, 0.0, 0.0, 0.0, 0.0, 0.0, 0.0, 0.0, 0.0, 0.0, 0.0, 0.0, 0.0, 0.0, 0.0, 0.0, 0.0, 0.0, 0.0, 0.0, 0.0, 0.0, 0.0, 0.0, 0.0, 0.0, 0.0, 0.0, 0.0, 0.0, 0.0, 0.0, 0.0, 0.0, 0.0, 0.0, 0.0, 0.0, 0.0, 0.0, 0.0, 0.0, 0.0, 0.0, 0.0, 0.0, 0.0, 0.0, 0.0, 0.0, 0.0, 0.0, 0.0, 0.0, 0.0, 0.0, 0.0, 0.0, 0.0, 0.0, 0.0, 0.0, 0.0, 0.0, 0.0, 0.0, 0.0, 0.0, 0.0, 0.0, 0.0, 0.0, 0.0, 0.0, 0.0, 0.0, 0.0, 0.0, 0.0, 0.0, 0.0, 0.0, 0.0, 0.0, 0.0, 0.0, 0.0, 0.0, 0.0, 0.0, 0.0, 0.0, 0.0, 0.0, 0.0, 0.0, 0.0, 0.0, 0.0, 0.0, 0.0, 0.0, 0.0, 0.0, 0.0, 0.0, 0.0, 0.0, 0.0, 0.0, 0.0, 0.0, 0.0, 0.0, 0.0, 0.0, 0.0, 0.0, 0.0, 0.0, 0.0, 0.0, 0.0, 0.0, 0.0, 0.0, 0.0, 0.0, 0.0, 0.0, 0.0, 0.0, 0.0, 0.0, 0.0, 0.0, 0.0, 0.0, 0.0, 0.0, 0.0, 0.0, 0.0, 0.0, 0.0, 0.0, 0.0, 0.0, 0.0, 0.0, 0.0, 0.0, 0.0, 0.0, 0.0, 0.0, 0.0, 0.0, 0.0, 0.0, 0.0, 0.0, 0.0, 0.0, 0.0, 0.0, 0.0, 0.0, 0.0, 0.0, 0.0, 0.0, 0.0, 0.0, 0.0, 0.0, 0.0, 0.0, 0.0, 0.0, 0.0, 0.0, 0.0, 0.0, 0.0, 0.0, 0.0, 0.0, 0.0, 0.0, 0.0, 0.0, 0.0, 0.0, 0.0, 0.0, 0.0, 0.0, 0.0, 0.0, 0.0, 0.0, 0.0, 0.0, 0.0, 0.0, 0.0, 0.0, 0.0, 0.0, 0.0, 0.0, 0.0, 0.0, 0.0, 0.0, 0.0, 0.0, 0.0, 0.0, 0.0, 0.0, 0.0, 0.0, 0.0, 0.0, 0.0, 0.0, 0.0, 0.0, 0.0, 0.0, 0.0, 0.0, 0.0, 0.0, 0.0, 0.0, 0.0, 0.0, 0.0, 0.0, 0.0, 0.0, 0.0, 0.0, 0.0, 0.0, 0.0, 0.0, 0.0, 0.0, 0.0, 0.0, 0.0, 0.0, 0.0, 0.0, 0.0, 0.0, 0.0, 0.0, 0.0, 0.0, 0.0, 0.0, 0.0, 0.0, 0.0, 0.0, 0.0, 0.0, 0.0, 0.0, 0.0, 0.0, 0.0, 0.0, 0.0, 0.0, 0.0, 0.0, 0.0, 0.0, 0.0, 0.0, 0.0, 0.0, 0.0, 0.0, 0.0, 0.0, 0.0, 0.0, 0.0, 0.0, 0.0, 0.0, 0.0, 0.0, 0.0, 0.0, 0.0, 0.0, 0.0, 0.0, 0.0, 0.0, 0.0, 0.0, 0.0, 0.0, 0.0, 0.0, 0.0, 0.0, 0.0, 0.0, 0.0, 0.0, 0.0, 0.0, 0.0, 0.0, 0.0, 0.0, 0.0, 0.0, 0.0, 0.0, 0.0, 0.0, 0.0, 0.0, 0.0, 0.0, 0.0, 0.0, 0.0, 0.0, 0.0, 0.0, 0.0, 0.0, 0.0, 0.0, 0.0, 0.0, 0.0, 0.0, 0.0, 0.0, 0.0, 0.0, 0.0, 0.0, 0.0, 0.0, 0.0, 0.0, 0.0, 0.0, 0.0, 0.0, 0.0, 0.0, 0.0, 0.0, 0.0, 0.0, 0.0, 0.0, 0.0, 0.0, 0.0, 0.0, 0.0, 0.0, 0.0, 0.0, 0.0, 0.0, 0.0, 0.0, 0.0, 0.0, 0.0, 0.0, 0.0, 0.0, 0.0, 0.0, 0.0, 0.0, 0.0, 0.0, 0.0, 0.0, 0.0, 0.0, 0.0, 0.0, 0.0, 0.0, 0.0, 0.0, 0.0, 0.0, 0.0, 0.0, 0.0, 0.0, 0.0, 0.0, 0.0, 0.0, 0.0, 0.0, 0.0, 0.0, 0.0, 0.0, 0.0, 0.0, 0.0, 0.0, 0.0, 0.0, 0.0, 0.0, 0.0, 0.0, 0.0, 0.0, 0.0, 0.0, 0.0, 0.0, 0.0, 0.0, 0.0, 0.0, 0.0, 0.0, 0.0, 0.0, 0.0, 0.0, 0.0, 0.0, 0.0, 0.0, 0.0, 0.0, 0.0, 0.0, 0.0, 0.0, 0.0, 0.0, 0.0, 0.0, 0.0, 0.0, 0.0, 0.0, 0.0, 0.0, 0.0, 0.0, 0.0, 0.0, 0.0, 0.0, 0.0, 0.0, 0.0, 0.0, 0.0, 0.0, 0.0, 0.0, 0.0, 0.0, 0.0, 0.0, 0.0, 0.0, 0.0, 0.0, 0.0, 0.0, 0.0, 0.0, 0.0, 0.0, 0.0, 0.0, 0.0, 0.0, 0.0, 0.0, 0.0, 0.0, 0.0, 0.0, 0.0, 0.0, 0.0, 0.0, 0.0, 0.0, 0.0, 0.0, 0.0, 0.0, 0.0, 0.0, 0.0, 0.0, 0.0, 0.0, 0.0, 0.0, 0.0, 0.0, 0.0, 0.0, 0.0, 0.0, 0.0, 0.0, 0.0, 0.0, 0.0, 0.0, 0.0, 0.0, 0.0, 0.0, 0.0, 0.0, 0.0, 0.0, 0.0, 0.0, 0.0, 0.0, 0.0, 0.0, 0.0, 0.0, 0.0, 0.0, 0.0, 0.0, 0.0, 0.0, 0.0, 0.0, 0.0, 0.0, 0.0, 0.0, 0.0, 0.0, 0.0, 0.0, 0.0, 0.0, 0.0, 0.0, 0.0, 0.0, 0.0, 0.0, 0.0, 0.0, 0.0, 0.0, 0.0, 0.0, 0.0, 0.0, 0.0, 0.0, 0.0, 0.0, 0.0, 0.0, 0.0, 0.0, 0.0, 0.0, 0.0, 0.0, 0.0, 0.0, 0.0, 0.0, 0.0, 0.0, 0.0, 0.0, 0.0, 0.0, 0.0, 0.0, 0.0, 0.0, 0.0, 0.0, 0.0, 0.0, 0.0, 0.0, 0.0, 0.0, 0.0, 0.0, 0.0, 0.0, 0.0, 0.0, 0.0, 0.0, 0.0, 0.0, 0.0, 0.0, 0.0, 0.0, 0.0, 0.0, 0.0, 0.0, 0.0, 0.0, 0.0, 0.0, 0.0, 0.0, 0.0, 0.0, 0.0, 0.0, 0.0, 0.0, 0.0, 0.0, 0.0, 0.0, 0.0, 0.0, 0.0, 0.0, 0.0, 0.0, 0.0, 0.0, 0.0, 0.0, 0.0, 0.0, 0.0, 0.0, 0.0, 0.0, 0.0, 0.0, 0.0, 0.0, 0.0, 0.0, 0.0, 0.0, 0.0, 0.0, 0.0, 0.0, 0.0, 0.0, 0.0, 0.0, 0.0, 0.0, 0.0, 0.0, 0.0, 0.0, 0.0, 0.0, 0.0, 0.0, 0.0, 0.0, 0.0, 0.0, 0.0, 0.0, 0.0, 0.0, 0.0, 0.0, 0.0, 0.0, 0.0, 0.0, 0.0, 0.0, 0.0, 0.0, 0.0, 0.0, 0.0, 0.0, 0.0, 0.0, 0.0, 0.0, 0.0, 0.0, 0.0, 0.0, 0.0, 0.0, 0.0, 0.0, 0.0, 0.0, 0.0, 0.0, 0.0, 0.0, 0.0, 0.0, 0.0, 0.0, 0.0, 0.0, 0.0, 0.0, 0.0, 0.0, 0.0, 0.0, 0.0, 0.0, 0.0, 0.0, 0.0, 0.0, 0.0, 0.0, 0.0, 0.0, 0.0, 0.0, 0.0, 0.0, 0.0, 0.0, 0.0, 0.0, 0.0, 0.0, 0.0, 0.0, 0.0, 0.0, 0.0, 0.0, 0.0, 0.0, 0.0, 0.0, 0.0, 0.0, 0.0, 0.0, 0.0, 0.0, 0.0, 0.0, 0.0, 0.0, 0.0, 0.0, 0.0, 0.0, 0.0, 0.0, 0.0, 0.0, 0.0, 0.0, 0.0, 0.0, 0.0, 0.0, 0.0, 0.0, 0.0, 0.0, 0.0, 0.0, 0.0, 0.0, 0.0, 0.0, 0.0, 0.0, 0.0, 0.0, 0.0, 0.0, 0.0, 0.0, 0.0, 0.0, 0.0, 0.0, 0.0, 0.0, 0.0, 0.0, 0.0, 0.0, 0.0, 0.0, 0.0, 0.0, 0.0, 0.0, 0.0, 0.0, 0.0, 0.0, 0.0, 0.0, 0.0, 0.0, 0.0, 0.0, 0.0, 0.0, 0.0, 0.0, 0.0, 0.0, 0.0, 0.0, 0.0, 0.0, 0.0, 0.0, 0.0, 0.0, 0.0, 0.0, 0.0, 0.0, 0.0, 0.0, 0.0, 0.0, 0.0, 0.0, 0.0, 0.0, 0.0, 0.0, 0.0, 0.0, 0.0, 0.0, 0.0, 0.0, 0.0, 0.0, 0.0, 0.0, 0.0, 0.0, 0.0, 0.0, 0.0, 0.0, 0.0, 0.0, 0.0, 0.0, 0.0, 0.0, 0.0, 0.0, 0.0, 0.0, 0.0, 0.0, 0.0, 0.0, 0.0, 0.0, 0.0, 0.0, 0.0, 0.0, 0.0, 0.0, 0.0, 0.0, 0.0, 0.0, 0.0, 0.0, 0.0, 0.0, 0.0, 0.0, 0.0, 0.0, 0.0, 0.0, 0.0, 0.0, 0.0, 0.0, 0.0, 0.0, 0.0, 0.0, 0.0, 0.0, 0.0, 0.0, 0.0, 0.0, 0.0, 0.0, 0.0, 0.0, 0.0, 0.0, 0.0, 0.0, 0.0, 0.0, 0.0, 0.0, 0.0, 0.0, 0.0, 0.0, 0.0, 0.0, 0.0, 0.0, 0.0, 0.0, 0.0, 0.0, 0.0, 0.0, 0.0, 0.0, 0.0, 0.0, 0.0, 0.0, 0.0, 0.0, 0.0, 0.0, 0.0, 0.0, 0.0, 0.0, 0.0, 0.0, 0.0, 0.0, 0.0, 0.0, 0.0, 0.0, 0.0, 0.0, 0.0, 0.0, 0.0, 0.0, 0.0, 0.0, 0.0, 0.0, 0.0, 0.0, 0.0, 0.0, 0.0, 0.0, 0.0, 0.0, 0.0, 0.0, 0.0, 0.0, 0.0, 0.0, 0.0, 0.0, 0.0, 0.0, 0.0, 0.0, 0.0, 0.0, 0.0, 0.0, 0.0, 0.0, 0.0, 0.0, 0.0, 0.0, 0.0, 0.0, 0.0, 0.0, 0.0, 0.0, 0.0, 0.0, 0.0, 0.0, 0.0, 0.0, 0.0, 0.0, 0.0, 0.0, 0.0, 0.0, 0.0, 0.0, 0.0, 0.0, 0.0, 0.0, 0.0, 0.0, 0.0, 0.0, 0.0, 0.0, 0.0, 0.0, 0.0, 0.0, 0.0, 0.0, 0.0, 0.0, 0.0, 0.0, 0.0, 0.0, 0.0, 0.0, 0.0, 0.0, 0.0, 0.0, 0.0, 0.0, 0.0, 0.0, 0.0, 0.0, 0.0, 0.0, 0.0, 0.0, 0.0, 0.0, 0.0, 0.0, 0.0, 0.0, 0.0, 0.0, 0.0, 0.0, 0.0, 0.0, 0.0, 0.0, 0.0, 0.0, 0.0, 0.0, 0.0, 0.0, 0.0, 0.0, 0.0, 0.0, 0.0, 0.0, 0.0, 0.0, 0.0, 0.0, 0.0, 0.0, 0.0, 0.0, 0.0, 0.0, 0.0, 0.0, 0.0, 0.0, 0.0, 0.0, 0.0, 0.0, 0.0, 0.0, 0.0, 0.0, 0.0, 0.0, 0.0, 0.0, 0.0, 0.0, 0.0, 0.0, 0.0, 0.0, 0.0, 0.0, 0.0, 0.0, 0.0, 0.0, 0.0, 0.0, 0.0, 0.0, 0.0, 0.0, 0.0, 0.0, 0.0, 0.0, 0.0, 0.0, 0.0, 0.0, 0.0, 0.0, 0.0, 0.0, 0.0, 0.0, 0.0, 0.0, 0.0, 0.0, 0.0, 0.0, 0.0, 0.0, 0.0, 0.0, 0.0, 0.0, 0.0, 0.0, 0.0, 0.0, 0.0, 0.0, 0.0, 0.0, 0.0, 0.0, 0.0, 0.0, 0.0, 0.0, 0.0, 0.0, 0.0, 0.0, 0.0, 0.0, 0.0, 0.0, 0.0, 0.0, 0.0, 0.0, 0.0, 0.0, 0.0, 0.0, 0.0, 0.0, 0.0, 0.0, 0.0, 0.0, 0.0, 0.0, 0.0, 0.0, 0.0, 0.0, 0.0, 0.0, 0.0, 0.0, 0.0, 0.0, 0.0, 0.0, 0.0, 0.0, 0.0, 0.0, 0.0, 0.0, 0.0, 0.0, 0.0, 0.0, 0.0, 0.0, 0.0, 0.0, 0.0, 0.0, 0.0, 0.0, 0.0, 0.0, 0.0, 0.0, 0.0, 0.0, 0.0, 0.0, 0.0, 0.0, 0.0, 0.0, 0.0, 0.0, 0.0, 0.0, 0.0, 0.0, 0.0, 0.0, 0.0, 0.0, 0.0, 0.0, 0.0, 0.0, 0.0, 0.0, 0.0, 0.0, 0.0, 0.0, 0.0, 0.0, 0.0, 0.0, 0.0, 0.0, 0.0, 0.0, 0.0, 0.0, 0.0, 0.0, 0.0, 0.0, 0.0, 0.0, 0.0, 0.0, 0.0, 0.0, 0.0, 0.0, 0.0, 0.0, 0.0, 0.0, 0.0, 0.0, 0.0, 0.0, 0.0, 0.0, 0.0, 0.0, 0.0, 0.0, 0.0, 0.0, 0.0, 0.0, 0.0, 0.0, 0.0, 0.0, 0.0, 0.0, 0.0, 0.0, 0.0, 0.0, 0.0, 0.0, 0.0, 0.0, 0.0, 0.0, 0.0, 0.0, 0.0, 0.0, 0.0, 0.0, 0.0, 0.0, 0.0, 0.0, 0.0, 0.0, 0.0, 0.0, 0.0, 0.0, 0.0, 0.0, 0.0, 0.0, 0.0, 0.0, 0.0, 0.0, 0.0, 0.0, 0.0, 0.0, 0.0, 0.0, 0.0, 0.0, 0.0, 0.0, 0.0, 0.0, 0.0, 0.0, 0.0, 0.0, 0.0, 0.0, 0.0, 0.0, 0.0, 0.0, 0.0, 0.0, 0.0, 0.0, 0.0, 0.0, 0.0, 0.0, 0.0, 0.0, 0.0, 0.0, 0.0, 0.0, 0.0, 0.0, 0.0, 0.0, 0.0, 0.0, 0.0, 0.0, 0.0, 0.0, 0.0, 0.0, 0.0, 0.0, 0.0, 0.0, 0.0, 0.0, 0.0, 0.0, 0.0, 0.0, 0.0, 0.0, 0.0, 0.0, 0.0, 0.0, 0.0, 0.0, 0.0, 0.0, 0.0, 0.0, 0.0, 0.0, 0.0, 0.0, 0.0, 0.0, 0.0, 0.0, 0.0, 0.0, 0.0, 0.0, 0.0, 0.0, 0.0, 0.0, 0.0, 0.0, 0.0, 0.0, 0.0, 0.0, 0.0, 0.0, 0.0, 0.0, 0.0, 0.0, 0.0, 0.0, 0.0, 0.0, 0.0, 0.0, 0.0, 0.0, 0.0, 0.0, 0.0, 0.0, 0.0, 0.0, 0.0, 0.0, 0.0, 0.0, 0.0, 0.0, 0.0, 0.0, 0.0, 0.0, 0.0, 0.0, 0.0, 0.0, 0.0, 0.0, 0.0, 0.0, 0.0, 0.0, 0.0, 0.0, 0.0, 0.0, 0.0, 0.0, 0.0, 0.0, 0.0, 0.0, 0.0, 0.0, 0.0, 0.0, 0.0, 0.0, 0.0, 0.0, 0.0, 0.0, 0.0, 0.0, 0.0, 0.0, 0.0, 0.0, 0.0, 0.0, 0.0, 0.0, 0.0, 0.0, 0.0, 0.0, 0.0, 0.0, 0.0, 0.0, 0.0, 0.0, 0.0, 0.0, 0.0, 0.0, 0.0, 0.0, 0.0, 0.0, 0.0, 0.0, 0.0, 0.0, 0.0, 0.0, 0.0, 0.0, 0.0, 0.0, 0.0, 0.0, 0.0, 0.0, 0.0, 0.0, 0.0, 0.0, 0.0, 0.0, 0.0, 0.0, 0.0, 0.0, 0.0, 0.0, 0.0, 0.0, 0.0, 0.0, 0.0, 0.0, 0.0, 0.0, 0.0, 0.0, 0.0, 0.0, 0.0, 0.0, 0.0, 0.0, 0.0, 0.0, 0.0, 0.0, 0.0, 0.0, 0.0, 0.0, 0.0, 0.0, 0.0, 0.0, 0.0, 0.0, 0.0, 0.0, 0.0, 0.0, 0.0, 0.0, 0.0, 0.0, 0.0, 0.0, 0.0, 0.0, 0.0, 0.0, 0.0, 0.0, 0.0, 0.0, 0.0, 0.0, 0.0, 0.0, 0.0, 0.0, 0.0, 0.0, 0.0, 0.0, 0.0, 0.0, 0.0, 0.0, 0.0, 0.0, 0.0, 0.0, 0.0, 0.0, 0.0, 0.0, 0.0, 0.0, 0.0, 0.0, 0.0, 0.0, 0.0, 0.0, 0.0, 0.0, 0.0, 0.0, 0.0, 0.0, 0.0, 0.0, 0.0, 0.0, 0.0, 0.0, 0.0, 0.0, 0.0, 0.0, 0.0, 0.0, 0.0, 0.0, 0.0, 0.0, 0.0, 0.0, 0.0, 0.0, 0.0, 0.0, 0.0, 0.0, 0.0, 0.0, 0.0, 0.0, 0.0, 0.0, 0.0, 0.0, 0.0, 0.0, 0.0, 0.0, 0.0, 0.0, 0.0, 0.0, 0.0, 0.0, 0.0, 0.0, 0.0, 0.0, 0.0, 0.0, 0.0, 0.0, 0.0, 0.0, 0.0, 0.0, 0.0, 0.0, 0.0, 0.0, 0.0, 0.0, 0.0, 0.0, 0.0, 0.0, 0.0, 0.0, 0.0, 0.0, 0.0, 0.0, 0.0, 0.0, 0.0, 0.0, 0.0, 0.0, 0.0, 0.0, 0.0, 0.0, 0.0, 0.0, 0.0, 0.0, 0.0, 0.0, 0.0, 0.0, 0.0, 0.0, 0.0, 0.0, 0.0, 0.0, 0.0, 0.0, 0.0, 0.0, 0.0, 0.0, 0.0, 0.0, 0.0, 0.0, 0.0, 0.0, 0.0, 0.0, 0.0, 0.0, 0.0, 0.0, 0.0, 0.0, 0.0, 0.0, 0.0, 0.0, 0.0, 0.0, 0.0, 0.0, 0.0, 0.0, 0.0, 0.0, 0.0, 0.0, 0.0, 0.0, 0.0, 0.0, 0.0, 0.0, 0.0, 0.0, 0.0, 0.0, 0.0, 0.0, 0.0, 0.0, 0.0, 0.0, 0.0, 0.0, 0.0, 0.0, 0.0, 0.0, 0.0, 0.0, 0.0, 0.0, 0.0, 0.0, 0.0, 0.0, 0.0, 0.0, 0.0, 0.0, 0.0, 0.0, 0.0, 0.0, 0.0, 0.0, 0.0, 0.0, 0.0, 0.0, 0.0, 0.0, 0.0, 0.0, 0.0, 0.0, 0.0, 0.0, 0.0, 0.0, 0.0, 0.0, 0.0, 0.0, 0.0, 0.0, 0.0, 0.0, 0.0, 0.0, 0.0, 0.0, 0.0, 0.0, 0.0, 0.0, 0.0, 0.0, 0.0, 0.0, 0.0, 0.0, 0.0, 0.0, 0.0, 0.0, 0.0, 0.0, 0.0, 0.0, 0.0, 0.0, 0.0, 0.0, 0.0, 0.0, 0.0, 0.0, 0.0, 0.0, 0.0, 0.0, 0.0, 0.0, 0.0, 0.0, 0.0, 0.0, 0.0, 0.0, 0.0, 0.0, 0.0, 0.0, 0.0, 0.0, 0.0, 0.0, 0.0, 0.0, 0.0, 0.0, 0.0, 0.0, 0.0, 0.0, 0.0, 0.0, 0.0, 0.0, 0.0, 0.0, 0.0, 0.0, 0.0, 0.0, 0.0, 0.0, 0.0, 0.0, 0.0, 0.0, 0.0, 0.0, 0.0, 0.0, 0.0, 0.0, 0.0, 0.0, 0.0, 0.0, 0.0, 0.0, 0.0, 0.0, 0.0, 0.0, 0.0, 0.0, 0.0, 0.0, 0.0, 0.0, 0.0, 0.0, 0.0, 0.0, 0.0, 0.0, 0.0, 0.0, 0.0, 0.0, 0.0, 0.0, 0.0, 0.0, 0.0, 0.0, 0.0, 0.0, 0.0, 0.0, 0.0, 0.0, 0.0, 0.0, 0.0, 0.0, 0.0, 0.0, 0.0, 0.0, 0.0, 0.0, 0.0, 0.0, 0.0, 0.0, 0.0, 0.0, 0.0, 0.0, 0.0, 0.0, 0.0, 0.0, 0.0, 0.0, 0.0, 0.0, 0.0, 0.0, 0.0, 0.0, 0.0, 0.0, 0.0, 0.0, 0.0, 0.0, 0.0, 0.0, 0.0, 0.0, 0.0, 0.0, 0.0, 0.0, 0.0, 0.0, 0.0, 0.0, 0.0, 0.0, 0.0, 0.0, 0.0, 0.0, 0.0, 0.0, 0.0, 0.0, 0.0, 0.0, 0.0, 0.0, 0.0, 0.0, 0.0, 0.0, 0.0, 0.0, 0.0, 0.0, 0.0, 0.0, 0.0, 0.0, 0.0, 0.0, 0.0, 0.0, 0.0, 0.0, 0.0, 0.0, 0.0, 0.0, 0.0, 0.0, 0.0, 0.0, 0.0, 0.0, 0.0, 0.0, 0.0, 0.0, 0.0, 0.0, 0.0, 0.0, 0.0, 0.0, 0.0, 0.0, 0.0, 0.0, 0.0, 0.0, 0.0, 0.0, 0.0, 0.0, 0.0, 0.0, 0.0, 0.0, 0.0, 0.0, 0.0, 0.0, 0.0, 0.0, 0.0, 0.0, 0.0, 0.0, 0.0, 0.0, 0.0, 0.0, 0.0, 0.0, 0.0, 0.0, 0.0, 0.0, 0.0, 0.0, 0.0, 0.0, 0.0, 0.0, 0.0, 0.0, 0.0, 0.0, 0.0, 0.0, 0.0, 0.0, 0.0, 0.0, 0.0, 0.0, 0.0, 0.0, 0.0, 0.0, 0.0, 0.0, 0.0, 0.0, 0.0, 0.0, 0.0, 0.0, 0.0, 0.0, 0.0, 0.0, 0.0, 0.0, 0.0, 0.0, 0.0, 0.0, 0.0, 0.0, 0.0, 0.0, 0.0, 0.0, 0.0, 0.0, 0.0, 0.0, 0.0, 0.0, 0.0, 0.0, 0.0, 0.0, 0.0, 0.0, 0.0, 0.0, 0.0, 0.0, 0.0, 0.0, 0.0, 0.0, 0.0, 0.0, 0.0, 0.0, 0.0, 0.0, 0.0, 0.0, 0.0, 0.0, 0.0, 0.0, 0.0, 0.0, 0.0, 0.0, 0.0, 0.0, 0.0, 0.0, 0.0, 0.0, 0.0, 0.0, 0.0, 0.0, 0.0, 0.0, 0.0, 0.0, 0.0, 0.0, 0.0, 0.0, 0.0, 0.0, 0.0, 0.0, 0.0, 0.0, 0.0, 0.0, 0.0, 0.0, 0.0, 0.0, 0.0, 0.0, 0.0, 0.0, 0.0, 0.0, 0.0, 0.0, 0.0, 0.0, 0.0, 0.0, 0.0, 0.0, 0.0, 0.0, 0.0, 0.0, 0.0, 0.0, 0.0, 0.0, 0.0, 0.0, 0.0, 0.0, 0.0, 0.0, 0.0, 0.0, 0.0, 0.0, 0.0, 0.0, 0.0, 0.0, 0.0, 0.0, 0.0, 0.0, 0.0, 0.0, 0.0, 0.0, 0.0, 0.0, 0.0, 0.0, 0.0, 0.0, 0.0, 0.0, 0.0, 0.0, 0.0, 0.0, 0.0, 0.0, 0.0, 0.0, 0.0, 0.0, 0.0, 0.0, 0.0, 0.0, 0.0, 0.0, 0.0, 0.0, 0.0, 0.0, 0.0, 0.0, 0.0, 0.0, 0.0, 0.0, 0.0, 0.0, 0.0, 0.0, 0.0, 0.0, 0.0, 0.0, 0.0, 0.0, 0.0, 0.0, 0.0, 0.0, 0.0, 0.0, 0.0, 0.0, 0.0, 0.0, 0.0, 0.0, 0.0, 0.0, 0.0, 0.0, 0.0, 0.0, 0.0, 0.0, 0.0, 0.0, 0.0, 0.0, 0.0, 0.0, 0.0, 0.0, 0.0, 0.0, 0.0, 0.0, 0.0, 0.0, 0.0, 0.0, 0.0, 0.0, 0.0, 0.0, 0.0, 0.0, 0.0, 0.0, 0.0, 0.0, 0.0, 0.0, 0.0, 0.0, 0.0, 0.0, 0.0, 0.0, 0.0, 0.0, 0.0, 0.0, 0.0, 0.0, 0.0, 0.0, 0.4085, 0.7835, 0.5915, 0.7835, 0.5915, 0.9665, 0.4085, 0.9665, 0.3902, 0.5172, 0.6098, 0.5172, 0.5969, 0.7328, 0.4031, 0.7328, 0.6095, 0.5, 0.3905, 0.5, 0.3978, 0.5, 0.6022, 0.5, 0.6402, 0.5172, 0.8598, 0.5172, 0.8469, 0.7328, 0.6531, 0.7328, 0.4031, 0.01723, 0.5969, 0.01723, 0.6098, 0.2328, 0.3902, 0.2328, 0.3905, 0.25, 0.6095, 0.25, 0.6022, 0.25, 0.3978, 0.25, 0.3595, 0.5, 0.1405, 0.5, 0.1478, 0.5, 0.3522, 0.5, 0.4014, 0.2764, 0.5986, 0.2764, 0.5986, 0.4736, 0.4014, 0.4736, 0.8595, 0.5, 0.6405, 0.5, 0.6478, 0.5, 0.8522, 0.5, 0.1531, 0.7328, 0.1585, 0.75, 0.125, 0.7396, 0.5915, 0.0, 0.625, 0.01039, 0.5969, 0.01723, 0.144, 0.5, 0.1303, 0.5, 0.125, 0.5, 0.1405, 0.5, 0.6197, 0.25, 0.625, 0.25, 0.6095, 0.25, 0.606, 0.25, 0.3469, 0.7328, 0.375, 0.7396, 0.3415, 0.75, 0.625, 0.772, 0.5915, 0.7835, 0.603, 0.75, 0.3595, 0.5, 0.3905, 0.5, 0.3902, 0.5172, 0.3598, 0.5172, 0.6405, 0.5, 0.6402, 0.5172, 0.6098, 0.5172, 0.6095, 0.5, 0.6022, 0.25, 0.625, 0.25, 0.5986, 0.25, 0.125, 0.5, 0.1514, 0.5, 0.1478, 0.5, 0.3522, 0.5, 0.3486, 0.5, 0.375, 0.5, 0.625, 0.484, 0.609, 0.5, 0.5986, 0.4736, 0.1402, 0.5172, 0.1531, 0.7328, 0.125, 0.7396, 0.125, 0.5241, 0.4085, 0.0, 0.5915, 0.0, 0.5969, 0.01723, 0.4031, 0.01723, 0.625, 0.01039, 0.625, 0.2259, 0.6098, 0.2328, 0.5969, 0.01723, 0.6095, 0.25, 0.3905, 0.25, 0.3902, 0.2328, 0.6098, 0.2328, 0.3598, 0.5172, 0.1402, 0.5172, 0.1405, 0.5, 0.3595, 0.5, 0.8598, 0.5172, 0.6402, 0.5172, 0.6405, 0.5, 0.8595, 0.5, 0.6098, 0.5172, 0.3902, 0.5172, 0.3905, 0.5, 0.6095, 0.5, 0.3469, 0.7328, 0.3598, 0.5172, 0.3902, 0.5172, 0.4031, 0.7328, 0.6402, 0.5172, 0.6531, 0.7328, 0.5969, 0.7328, 0.6098, 0.5172, 0.5915, 0.7835, 0.4085, 0.7835, 0.4031, 0.7328, 0.5969, 0.7328, 0.1531, 0.7328, 0.3469, 0.7328, 0.3415, 0.75, 0.1585, 0.75, 0.625, 0.772, 0.625, 0.978, 0.5915, 0.9665, 0.5915, 0.7835, 0.5986, 0.2764, 0.4014, 0.2764, 0.3978, 0.25, 0.6022, 0.25, 0.3522, 0.5, 0.1478, 0.5, 0.1514, 0.5, 0.3486, 0.5, 0.625, 0.266, 0.625, 0.484, 0.5986, 0.4736, 0.5986, 0.2764, 0.6022, 0.5, 0.3978, 0.5, 0.4014, 0.4736, 0.5986, 0.4736, 0.6095, 0.5, 0.6022, 0.5, 0.6478, 0.5, 0.6405, 0.5, 0.6022, 0.25, 0.6095, 0.25, 0.625, 0.25, 0.625, 0.25, 0.1478, 0.5, 0.1405, 0.5, 0.125, 0.5, 0.125, 0.5, 0.3595, 0.5, 0.3522, 0.5, 0.3978, 0.5, 0.3905, 0.5, 0.1402, 0.5172, 0.3598, 0.5172, 0.3469, 0.7328, 0.1531, 0.7328])
me_mesh.materials.append(mat_silver)
me_mesh.materials.append(mat_ruby)
me_mesh.update()

# ---- objects
ob_b_ziercircle = bpy.data.objects.new('BézierCircle', me_mesh)

# ---- transforms, parenting, visibility, modifiers, constraints
ob_b_ziercircle.location = (0.0, 0.0, 0.0)
ob_b_ziercircle.rotation_euler = (0.8678, -0.0, 0.0)
ob_b_ziercircle.scale = (0.7007, 0.7007, 0.7007)

# ---- collection membership
col_collection.objects.link(ob_b_ziercircle)

# ---- scene / render settings (as saved in the file)
scene.frame_start = 1; scene.frame_end = 250; scene.frame_set(1)
scene.render.engine = 'BLENDER_EEVEE_NEXT'
bpy.context.view_layer.update()

# ---- added for rendering (the .blend has no active camera and no usable light): camera, sun
cam_auto = bpy.data.cameras.new('AutoCamera')
cam_auto.lens = 50.0
cam_auto.sensor_width = 36.0
cam_auto.clip_end = 1000.0
ob_auto_camera = bpy.data.objects.new('AutoCamera', cam_auto)
scene.collection.objects.link(ob_auto_camera)
ob_auto_camera.location = (2.75065, -3.1687, 2.35638)
ob_auto_camera.rotation_euler = (1.09748, -7.21219e-08, 0.694738)
scene.camera = ob_auto_camera
light_auto_sun = bpy.data.lights.new('AutoSun', 'SUN')
light_auto_sun.energy = 3.0
light_auto_sun.angle = 0.0523599
ob_auto_sun = bpy.data.objects.new('AutoSun', light_auto_sun)
scene.collection.objects.link(ob_auto_sun)
ob_auto_sun.rotation_euler = (0.872665, 0.174533, 0.523599)
bpy.context.view_layer.update()
